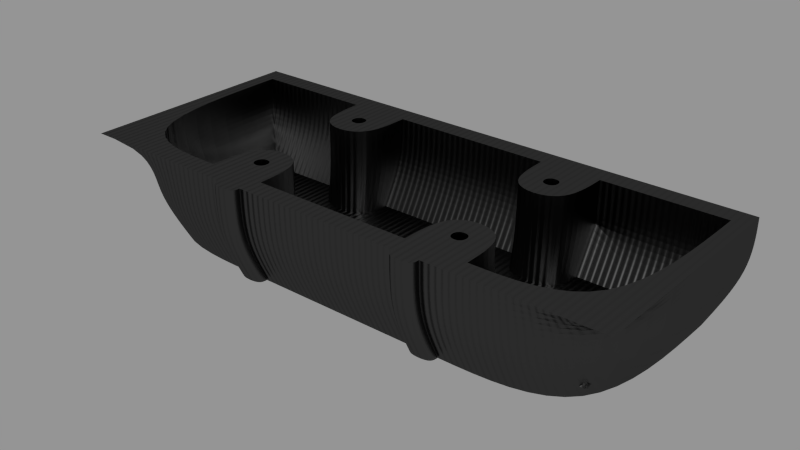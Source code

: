 # Source: head_cover.blend  (saved by Blender 2.63.19; exported with 4.5.12 LTS)
import bpy
from mathutils import Matrix  # noqa: F401  (used for matrix-valued properties, if any)

bpy.ops.wm.read_factory_settings(use_empty=True)
scene = bpy.context.scene
scene.name = 'Scene'

# ---- collections
col_collection_20 = bpy.data.collections.new('Collection 20'); scene.collection.children.link(col_collection_20)

# ---- materials (node trees are filled in below, after node groups)
mat_cyc_black_yz = bpy.data.materials.new('cyc_black_yz')
mat_cyc_black_yz.alpha_threshold = 0.0
mat_cyc_black_yz.roughness = 0.5
mat_cyc_black_yz.line_color = (0.0, 0.0, 0.0, 1.0)

# ---- material node trees
mat_cyc_black_yz.use_nodes = True; mat_cyc_black_yz.node_tree.nodes.clear()
_N = mat_cyc_black_yz.node_tree.nodes; _L = mat_cyc_black_yz.node_tree.links
n0 = _N.new('ShaderNodeTexCoord'); n0.name = 'Texture Coordinate'; n0.location = (-652, 324)
n0.width = 150
n1 = _N.new('ShaderNodeOutputMaterial'); n1.name = 'Material Output'; n1.location = (446, 322)
n1.width = 120
n2 = _N.new('ShaderNodeMapping'); n2.name = 'Mapping'; n2.location = (-463, 262)
n2.inputs[3].default_value = (1.0, 0.0, 0.0)
n3 = _N.new('ShaderNodeMixShader'); n3.name = 'Mix Shader'; n3.location = (243, 468)
n3.width = 150
n3.inputs[0].default_value = 0.1
n4 = _N.new('ShaderNodeBsdfAnisotropic'); n4.name = 'Glossy BSDF'; n4.location = (-28, 381)
n4.distribution = 'BECKMANN'
n4.inputs[1].default_value = 0.4472
n5 = _N.new('ShaderNodeTexWave'); n5.name = 'Wave Texture'; n5.location = (44, 242)
n5.bands_direction = 'DIAGONAL'
n5.rings_direction = 'SPHERICAL'
n5.inputs[1].default_value = 0.5
n5.inputs[3].default_value = 0.0
n5.inputs[6].default_value = 1.571
n6 = _N.new('ShaderNodeBsdfDiffuse'); n6.name = 'Diffuse BSDF'; n6.location = (-35, 486)
n6.inputs[0].default_value = (0.0, 0.0, 0.0, 1.0)
n7 = _N.new('ShaderNodeDisplacement'); n7.name = 'Displacement'; n7.location = (0, 0)
n7.inputs[1].default_value = 0.0
n7.inputs[2].default_value = 0.1
_L.new(n6.outputs[0], n3.inputs[1])
_L.new(n3.outputs[0], n1.inputs[0])
_L.new(n0.outputs[3], n2.inputs[0])
_L.new(n4.outputs[0], n3.inputs[2])
_L.new(n2.outputs[0], n5.inputs[0])
_L.new(n5.outputs[1], n7.inputs[0])
_L.new(n7.outputs[0], n1.inputs[2])
n1.is_active_output = True

# ---- meshes
me_head_cover = bpy.data.meshes.new('head_cover')
me_head_cover.from_pydata([(19.0, -35.0, -20.0), (19.0, -35.0, -7.0), (25.0, -35.0, -7.0), (19.0, -29.0, -7.0), (25.0, -8.995, -7.0), (23.5, -4.495, -2.211e-07), (20.5, -4.495, -1.496e-07), (23.5, -7.495, 5.388e-09), (20.5, -7.495, 7.694e-08), (23.5, -30.5, 1.742e-06), (20.5, -30.5, 1.813e-06), (23.5, -33.5, 1.968e-06), (20.5, -33.5, 2.04e-06), (19.0, -2.995, -7.0), (-1.066e-13, 4.0, -3.02e-07), (55.0, 4.0, -1.614e-06), (5.484e-07, -42.0, 3.171e-06), (55.0, -41.99, 1.859e-06), (22.0, -42.0, 2.646e-06), (25.0, -2.995, -20.0), (19.0, -8.995, -20.0), (25.0, -29.0, -20.0), (19.0, -2.995, -20.0), (25.0, -8.995, -20.0), (25.0, -29.0, -7.0), (19.0, -8.995, -7.0), (19.0, -29.0, -20.0), (25.0, -35.0, -20.0), (23.5, -4.495, -5.0), (20.5, -4.495, -5.0), (23.5, -7.495, -5.0), (20.5, -7.495, -5.0), (23.5, -30.5, -5.0), (20.5, -30.5, -5.0), (23.5, -33.5, -5.0), (20.5, -33.5, -5.0), (25.0, -2.995, -7.0), (-4.77e-07, -1.0, -20.0), (50.0, -1.0, -20.0), (7.143e-08, -37.0, -20.0), (50.0, -36.99, -20.0), (22.0, -37.0, -20.0), (16.0, -12.0, -17.0), (16.0, -4.995, -17.0), (28.0, -12.0, -17.0), (16.0, -33.0, -17.0), (28.0, -26.0, -17.0), (16.0, -26.0, -17.0), (28.0, -33.0, -17.0), (52.0, 1.65e-05, -1.24e-06), (52.0, -37.99, 1.628e-06), (47.0, -5.0, -17.0), (47.0, -32.99, -17.0), (-1.137e-13, -2.711e-21, 2.711e-21), (-4.054e-07, -5.0, -17.0), (-8.82e-07, -37.99, 2.868e-06), (-1.287e-06, -32.99, -17.0), (28.0, 8.297e-06, -6.678e-07), (28.0, -5.0, -17.0), (22.0, 4.0, 0.0009757), (22.0, -1.0, -20.0), (16.0, 0.004988, -3.82e-07), (28.0, -12.0, 2.378e-07), (16.0, -12.0, 5.24e-07), (28.0, -26.0, 1.295e-06), (16.0, -26.0, 1.581e-06), (28.0, -38.0, 2.201e-06), (16.0, -38.0, 2.487e-06), (-2.385e-07, 4.0, -10.0), (55.0, 4.0, -10.0), (22.0, -42.0, -10.0), (55.0, -41.99, -10.0), (3.099e-07, -42.0, -10.0), (22.0, 4.0, -9.999), (52.0, 1.586e-05, -8.5), (52.0, -37.99, -8.5), (-2.027e-07, -6.417e-07, -8.5), (-1.085e-06, -37.99, -8.5), (28.0, -38.0, -8.5), (28.0, -26.0, -8.5), (28.0, 7.655e-06, -8.5), (28.0, -12.0, -8.5), (16.0, -12.0, -8.5), (16.0, 0.004987, -8.5), (16.0, -26.0, -8.5), (16.0, -38.0, -8.5), (17.0, -42.0, 2.765e-06), (17.0, -37.0, -20.0), (17.0, -42.0, -10.0), (22.0, -44.0, 2.797e-06), (22.0, -39.0, -20.0), (22.0, -44.0, -10.0), (17.0, -44.0, 2.916e-06), (17.0, -39.0, -20.0), (17.0, -44.0, -10.0)], [], [(4, 25, 31, 30), (24, 2, 34, 32), (2, 1, 35, 34), (0, 26, 3, 1), (19, 23, 4, 36), (27, 0, 1, 2), (20, 22, 13, 25), (23, 20, 25, 4), (24, 3, 26, 21), (21, 27, 2, 24), (9, 10, 33, 32), (36, 13, 22, 19), (1, 3, 33, 35), (30, 31, 8, 7), (35, 33, 10, 12), (73, 68, 14, 59), (36, 4, 30, 28), (28, 30, 7, 5), (71, 70, 41, 40), (5, 6, 29, 28), (34, 35, 12, 11), (32, 33, 3, 24), (31, 29, 6, 8), (32, 34, 11, 9), (69, 71, 40, 38), (70, 18, 89, 91), (25, 13, 29, 31), (28, 29, 13, 36), (21, 40, 27), (23, 38, 40, 21), (41, 0, 27), (47, 42, 43, 54, 56, 45), (44, 46, 48, 52, 51, 58), (46, 44, 42, 47), (74, 75, 52, 51), (79, 64, 66, 78), (76, 83, 61, 53), (74, 80, 57, 49), (69, 73, 59, 15), (7, 8, 63, 62), (8, 6, 61, 63), (81, 62, 63, 82), (82, 63, 61, 83), (23, 21, 26, 20), (60, 22, 19), (5, 7, 62, 57), (57, 61, 6, 5), (80, 57, 62, 81), (64, 65, 10, 9), (11, 12, 67, 66), (12, 10, 65, 67), (9, 11, 66, 64), (79, 46, 47, 84), (85, 67, 65, 84), (85, 77, 55, 67), (75, 50, 66, 78), (49, 15, 17, 50), (50, 17, 18, 66), (57, 59, 15, 49), (61, 59, 14, 53), (57, 59, 61), (55, 16, 86, 18, 67), (18, 66, 67), (27, 40, 41), (19, 60, 38), (19, 38, 23), (22, 60, 37), (39, 0, 41, 87), (0, 39, 26), (37, 20, 22), (37, 20, 26, 39), (60, 37, 68, 73), (17, 18, 70, 71), (15, 17, 71, 69), (92, 89, 18, 86), (38, 60, 73, 69), (49, 50, 75, 74), (46, 79, 78, 48), (54, 43, 83, 76), (51, 58, 80, 74), (44, 81, 82, 42), (42, 82, 83, 43), (58, 80, 81, 44), (64, 79, 84, 65), (45, 85, 84, 47), (45, 56, 77, 85), (52, 75, 78, 48), (72, 88, 86, 16), (39, 87, 88, 72), (94, 91, 89, 92), (93, 90, 91, 94), (87, 41, 90, 93), (93, 94, 88, 87), (91, 90, 41, 70), (94, 92, 86, 88)])
_k = {(5, 6): 1.0, (7, 8): 1.0, (6, 8): 1.0, (5, 7): 1.0, (9, 10): 1.0, (11, 12): 1.0, (10, 12): 1.0, (9, 11): 1.0, (1, 3): 1.0, (1, 2): 1.0, (14, 59): 1.0, (18, 86): 1.0, (17, 18): 1.0, (3, 24): 1.0, (4, 36): 1.0, (13, 25): 1.0, (15, 17): 1.0, (21, 27): 1.0, (19, 22): 1.0, (20, 23): 1.0, (20, 22): 1.0, (19, 23): 1.0, (21, 26): 1.0, (28, 29): 1.0, (30, 31): 1.0, (29, 31): 1.0, (28, 30): 1.0, (32, 33): 1.0, (34, 35): 1.0, (33, 35): 1.0, (32, 34): 1.0, (37, 60): 1.0, (41, 87): 1.0, (40, 41): 1.0, (0, 27): 1.0, (4, 25): 1.0, (38, 40): 1.0, (0, 26): 1.0, (13, 36): 1.0, (38, 69): 1.0, (2, 24): 1.0, (41, 70): 1.0, (42, 44): 1.0, (42, 43): 1.0, (46, 48): 1.0, (46, 47): 1.0, (45, 47): 1.0, (49, 50): 1.0, (51, 52): 1.0, (51, 74): 1.0, (66, 78): 1.0, (53, 61): 1.0, (43, 54): 1.0, (49, 57): 1.0, (51, 58): 1.0, (57, 80): 1.0, (15, 59): 1.0, (38, 60): 1.0, (62, 63): 1.0, (61, 63): 1.0, (61, 83): 1.0, (44, 58): 1.0, (57, 61): 1.0, (57, 62): 1.0, (64, 65): 1.0, (66, 67): 1.0, (65, 67): 1.0, (64, 66): 1.0, (67, 85): 1.0, (45, 56): 1.0, (55, 67): 1.0, (48, 52): 1.0, (50, 66): 1.0, (15, 49): 1.0, (15, 69): 1.0, (18, 70): 1.0, (49, 74): 1.0, (48, 78): 1.0, (58, 80): 1.0, (43, 83): 1.0, (45, 85): 1.0, (16, 86): 1.0, (39, 87): 1.0, (18, 89): 1.0, (86, 88): 1.0, (87, 88): 1.0, (89, 92): 1.0, (90, 93): 1.0, (86, 92): 1.0, (41, 90): 1.0, (87, 93): 1.0}
me_head_cover.attributes.new('crease_edge', 'FLOAT', 'EDGE').data.foreach_set('value', [_k.get((min(e.vertices), max(e.vertices)), 0.0) for e in me_head_cover.edges])
me_head_cover.materials.append(mat_cyc_black_yz)
me_head_cover.use_remesh_preserve_volume = False
me_head_cover.use_remesh_preserve_attributes = False
me_head_cover.use_mirror_vertex_groups = False
me_head_cover.update()

# ---- objects
ob_head_cover = bpy.data.objects.new('head_cover', me_head_cover)

# ---- transforms, parenting, visibility, modifiers, constraints
ob_head_cover.location = (0.0, 0.0, 0.0)
ob_head_cover.lineart.crease_threshold = 0.0
_m = ob_head_cover.modifiers.new('Mirror', 'MIRROR')
_m = ob_head_cover.modifiers.new('Subsurf', 'SUBSURF')
_m.uv_smooth = 'PRESERVE_CORNERS'
_m.levels = 3
_m.render_levels = 3
_m.show_only_control_edges = False

# ---- collection membership
col_collection_20.objects.link(ob_head_cover)

# ---- scene / render settings (as saved in the file)
scene.frame_start = 1; scene.frame_end = 250; scene.frame_set(2)
scene.render.engine = 'CYCLES'
scene.render.image_settings.color_mode = 'RGB'
scene.render.image_settings.compression = 90
scene.render.dither_intensity = 0.0
scene.render.use_border = True
scene.render.bake_margin = 2
scene.render.bake_bias = 0.0
scene.render.use_stamp_time = False
scene.render.use_stamp_date = False
scene.render.use_stamp_frame = False
scene.render.use_stamp_camera = False
scene.render.use_stamp_scene = False
scene.render.use_stamp_filename = False
scene.render.use_stamp_render_time = False
scene.render.use_stamp = True
scene.cycles.feature_set = 'EXPERIMENTAL'
scene.cycles.use_denoising = False
scene.cycles.samples = 250
scene.cycles.sampling_pattern = 'TABULATED_SOBOL'
scene.cycles.light_sampling_threshold = 0.0
scene.cycles.use_adaptive_sampling = False
scene.cycles.use_light_tree = False
scene.cycles.blur_glossy = 0.0
scene.cycles.max_bounces = 128
scene.cycles.diffuse_bounces = 128
scene.cycles.glossy_bounces = 128
scene.cycles.transmission_bounces = 128
scene.cycles.volume_bounces = 1
scene.cycles.transparent_max_bounces = 128
scene.cycles.pixel_filter_type = 'GAUSSIAN'
scene.cycles.sample_clamp_indirect = 0.0
scene.view_settings.view_transform = 'Standard'
bpy.context.view_layer.update()

# ---- added for rendering (the .blend has no active camera and no usable light): camera, sun + grey world if the file has none
cam_auto = bpy.data.cameras.new('AutoCamera')
cam_auto.lens = 50.0
cam_auto.sensor_width = 36.0
cam_auto.clip_end = 1975.48
ob_auto_camera = bpy.data.objects.new('AutoCamera', cam_auto)
scene.collection.objects.link(ob_auto_camera)
ob_auto_camera.location = (112.564, -155.074, 80.0514)
ob_auto_camera.rotation_euler = (1.09748, -7.21219e-08, 0.694738)
scene.camera = ob_auto_camera
light_auto_sun = bpy.data.lights.new('AutoSun', 'SUN')
light_auto_sun.energy = 3.0
light_auto_sun.angle = 0.0523599
ob_auto_sun = bpy.data.objects.new('AutoSun', light_auto_sun)
scene.collection.objects.link(ob_auto_sun)
ob_auto_sun.rotation_euler = (0.872665, 0.174533, 0.523599)
if scene.world is None:
    world_auto = bpy.data.worlds.new('AutoWorld')
    world_auto.color = (0.3, 0.3, 0.3)
    scene.world = world_auto
bpy.context.view_layer.update()
